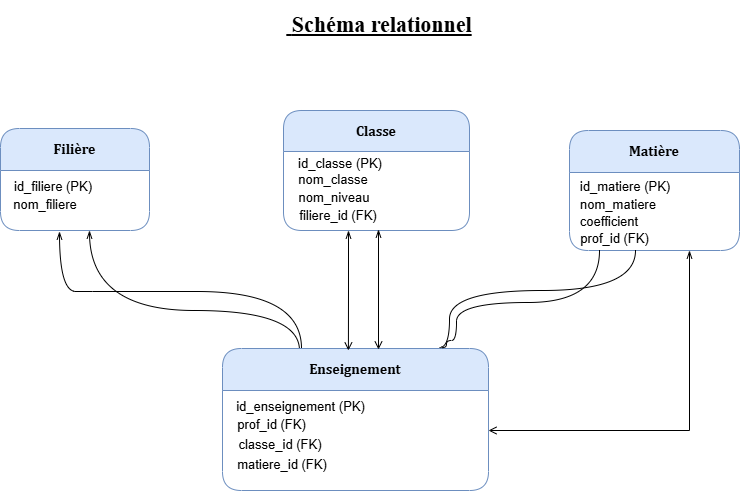

The diagram above was exported from draw.io. Its source (the exported page's mxGraphModel, read from the mxfile embedded in the PNG):
<mxGraphModel dx="1030" dy="613" grid="1" gridSize="10" guides="1" tooltips="1" connect="1" arrows="1" fold="1" page="1" pageScale="1" pageWidth="827" pageHeight="1169" math="0" shadow="0">
  <root>
    <mxCell id="0" />
    <mxCell id="1" parent="0" />
    <mxCell id="sF_0lm4OzAEZCLrIZS6n-31" edge="1" parent="1" style="edgeStyle=orthogonalEdgeStyle;rounded=0;orthogonalLoop=1;jettySize=auto;html=1;curved=1;endArrow=none;endFill=0;startArrow=openThin;startFill=0;">
      <mxGeometry relative="1" as="geometry">
        <Array as="points">
          <mxPoint x="150" y="380" />
          <mxPoint x="360" y="380" />
        </Array>
        <mxPoint x="150" y="300" as="sourcePoint" />
        <mxPoint x="360" y="420" as="targetPoint" />
      </mxGeometry>
    </mxCell>
    <mxCell id="sF_0lm4OzAEZCLrIZS6n-1" parent="1" style="swimlane;whiteSpace=wrap;html=1;startSize=42;rounded=1;fillColor=#dae8fc;strokeColor=#6c8ebf;" value="&lt;font style=&quot;font-size: 14px;&quot; face=&quot;Cambria&quot;&gt;Filière&lt;/font&gt;" vertex="1">
      <mxGeometry height="102" width="149" x="61" y="198" as="geometry">
        <mxRectangle height="30" width="90" x="78" y="171" as="alternateBounds" />
      </mxGeometry>
    </mxCell>
    <mxCell id="sF_0lm4OzAEZCLrIZS6n-2" parent="1" style="text;html=1;whiteSpace=wrap;strokeColor=none;fillColor=none;align=center;verticalAlign=middle;rounded=0;" value="&lt;font style=&quot;font-size: 13px;&quot;&gt;id_filiere (PK)&lt;/font&gt;" vertex="1">
      <mxGeometry height="30" width="100" x="64" y="241" as="geometry" />
    </mxCell>
    <mxCell id="sF_0lm4OzAEZCLrIZS6n-3" parent="1" style="text;html=1;whiteSpace=wrap;strokeColor=none;fillColor=none;align=center;verticalAlign=middle;rounded=0;" value="&lt;font style=&quot;font-size: 13px;&quot;&gt;nom_filiere&lt;/font&gt;" vertex="1">
      <mxGeometry height="32" width="60" x="76" y="258" as="geometry" />
    </mxCell>
    <mxCell id="sF_0lm4OzAEZCLrIZS6n-7" parent="1" style="swimlane;whiteSpace=wrap;html=1;startSize=41;rounded=1;fillColor=#dae8fc;strokeColor=#6c8ebf;" value="&lt;font style=&quot;font-size: 14px;&quot; face=&quot;Cambria&quot;&gt;Classe&lt;/font&gt;" vertex="1">
      <mxGeometry height="120" width="186" x="344" y="180" as="geometry">
        <mxRectangle height="30" width="90" x="78" y="171" as="alternateBounds" />
      </mxGeometry>
    </mxCell>
    <mxCell id="sF_0lm4OzAEZCLrIZS6n-8" parent="1" style="text;html=1;whiteSpace=wrap;strokeColor=none;fillColor=none;align=center;verticalAlign=middle;rounded=0;" value="&lt;font style=&quot;font-size: 13px;&quot;&gt;id_classe (PK)&lt;/font&gt;" vertex="1">
      <mxGeometry height="30" width="100" x="351" y="218" as="geometry" />
    </mxCell>
    <mxCell id="sF_0lm4OzAEZCLrIZS6n-9" parent="1" style="text;html=1;whiteSpace=wrap;strokeColor=none;fillColor=none;align=center;verticalAlign=middle;rounded=0;" value="&lt;font style=&quot;font-size: 13px;&quot;&gt;nom_classe&lt;/font&gt;" vertex="1">
      <mxGeometry height="36" width="60" x="364" y="231" as="geometry" />
    </mxCell>
    <mxCell id="sF_0lm4OzAEZCLrIZS6n-28" edge="1" parent="1" style="edgeStyle=orthogonalEdgeStyle;rounded=0;orthogonalLoop=1;jettySize=auto;html=1;endArrow=none;endFill=0;startArrow=open;startFill=0;">
      <mxGeometry relative="1" as="geometry">
        <mxPoint x="549" y="500" as="sourcePoint" />
        <mxPoint x="750" y="500" as="targetPoint" />
      </mxGeometry>
    </mxCell>
    <mxCell id="sF_0lm4OzAEZCLrIZS6n-14" parent="1" style="swimlane;whiteSpace=wrap;html=1;startSize=42;rounded=1;fillColor=#dae8fc;strokeColor=#6c8ebf;" value="&lt;font style=&quot;font-size: 14px;&quot; face=&quot;Cambria&quot;&gt;Enseignement&lt;/font&gt;" vertex="1">
      <mxGeometry height="142" width="266" x="283" y="418" as="geometry">
        <mxRectangle height="30" width="90" x="78" y="171" as="alternateBounds" />
      </mxGeometry>
    </mxCell>
    <mxCell id="sF_0lm4OzAEZCLrIZS6n-15" parent="1" style="text;html=1;whiteSpace=wrap;strokeColor=none;fillColor=none;align=center;verticalAlign=middle;rounded=0;" value="&lt;font style=&quot;font-size: 13px;&quot;&gt;id_enseignement (PK)&lt;/font&gt;" vertex="1">
      <mxGeometry height="30" width="131" x="296" y="461" as="geometry" />
    </mxCell>
    <mxCell id="sF_0lm4OzAEZCLrIZS6n-16" parent="1" style="text;html=1;whiteSpace=wrap;strokeColor=none;fillColor=none;align=center;verticalAlign=middle;rounded=0;" value="&lt;font style=&quot;font-size: 13px;&quot;&gt;prof_id (FK)&lt;/font&gt;" vertex="1">
      <mxGeometry height="32" width="73" x="296" y="478" as="geometry" />
    </mxCell>
    <mxCell id="sF_0lm4OzAEZCLrIZS6n-17" parent="1" style="text;html=1;whiteSpace=wrap;strokeColor=none;fillColor=none;align=center;verticalAlign=middle;rounded=0;" value="&lt;font style=&quot;font-size: 13px;&quot;&gt;classe_id (FK)&lt;/font&gt;" vertex="1">
      <mxGeometry height="30" width="92" x="295" y="499" as="geometry" />
    </mxCell>
    <mxCell id="sF_0lm4OzAEZCLrIZS6n-18" parent="1" style="text;html=1;whiteSpace=wrap;strokeColor=none;fillColor=none;align=center;verticalAlign=middle;rounded=0;" value="&lt;font style=&quot;font-size: 13px;&quot;&gt;matiere_id (FK)&lt;/font&gt;" vertex="1">
      <mxGeometry height="34" width="94" x="296" y="517" as="geometry" />
    </mxCell>
    <mxCell id="sF_0lm4OzAEZCLrIZS6n-27" edge="1" parent="1" style="edgeStyle=orthogonalEdgeStyle;rounded=0;orthogonalLoop=1;jettySize=auto;html=1;endArrow=none;endFill=0;startArrow=openThin;startFill=0;">
      <mxGeometry relative="1" as="geometry">
        <mxPoint x="750" y="320" as="sourcePoint" />
        <mxPoint x="750" y="500" as="targetPoint" />
      </mxGeometry>
    </mxCell>
    <mxCell id="sF_0lm4OzAEZCLrIZS6n-20" parent="1" style="swimlane;whiteSpace=wrap;html=1;startSize=42;rounded=1;fillColor=#dae8fc;strokeColor=#6c8ebf;direction=east;" value="&lt;font style=&quot;font-size: 14px;&quot; face=&quot;Cambria&quot;&gt;Matière&lt;/font&gt;" vertex="1">
      <mxGeometry height="120" width="170" x="630" y="200" as="geometry">
        <mxRectangle height="30" width="90" x="78" y="171" as="alternateBounds" />
      </mxGeometry>
    </mxCell>
    <mxCell id="sF_0lm4OzAEZCLrIZS6n-21" parent="1" style="text;html=1;whiteSpace=wrap;strokeColor=none;fillColor=none;align=center;verticalAlign=middle;rounded=0;" value="&lt;font style=&quot;font-size: 13px;&quot;&gt;id_matiere (PK)&lt;/font&gt;" vertex="1">
      <mxGeometry height="30" width="100" x="636" y="241" as="geometry" />
    </mxCell>
    <mxCell id="sF_0lm4OzAEZCLrIZS6n-22" parent="1" style="text;html=1;whiteSpace=wrap;strokeColor=none;fillColor=none;align=center;verticalAlign=middle;rounded=0;" value="&lt;font style=&quot;font-size: 13px;&quot;&gt;nom_matiere&lt;/font&gt;" vertex="1">
      <mxGeometry height="32" width="60" x="649" y="258" as="geometry" />
    </mxCell>
    <mxCell id="sF_0lm4OzAEZCLrIZS6n-23" parent="1" style="text;html=1;whiteSpace=wrap;strokeColor=none;fillColor=none;align=center;verticalAlign=middle;rounded=0;" value="&lt;font style=&quot;font-size: 13px;&quot;&gt;coefficient&lt;/font&gt;" vertex="1">
      <mxGeometry height="30" width="60" x="640" y="276" as="geometry" />
    </mxCell>
    <mxCell id="sF_0lm4OzAEZCLrIZS6n-26" parent="1" style="text;html=1;whiteSpace=wrap;strokeColor=none;fillColor=none;align=center;verticalAlign=middle;rounded=0;" value="&lt;p class=&quot;MsoNormal&quot;&gt;&lt;font style=&quot;font-size: 22px;&quot;&gt;&lt;u&gt;&lt;span style=&quot;font-family: &amp;quot;Times New Roman&amp;quot;;&quot;&gt;&amp;nbsp;&lt;/span&gt;&lt;b style=&quot;&quot;&gt;&lt;span class=&quot;15&quot; style=&quot;font-family: &amp;quot;Times New Roman&amp;quot;;&quot;&gt;Schéma relationnel&lt;/span&gt;&lt;/b&gt;&lt;/u&gt;&lt;/font&gt;&lt;/p&gt;" vertex="1">
      <mxGeometry height="30" width="220" x="330" y="80" as="geometry" />
    </mxCell>
    <mxCell id="sF_0lm4OzAEZCLrIZS6n-34" edge="1" parent="1" style="edgeStyle=orthogonalEdgeStyle;rounded=0;orthogonalLoop=1;jettySize=auto;html=1;curved=1;endArrow=none;endFill=0;startArrow=openThin;startFill=0;">
      <mxGeometry relative="1" as="geometry">
        <Array as="points">
          <mxPoint x="153" y="361" />
          <mxPoint x="363" y="361" />
        </Array>
        <mxPoint x="120" y="301" as="sourcePoint" />
        <mxPoint x="362" y="418" as="targetPoint" />
      </mxGeometry>
    </mxCell>
    <mxCell id="sF_0lm4OzAEZCLrIZS6n-35" edge="1" parent="1" style="edgeStyle=orthogonalEdgeStyle;rounded=0;orthogonalLoop=1;jettySize=auto;html=1;entryX=0.541;entryY=0.014;entryDx=0;entryDy=0;entryPerimeter=0;startArrow=openThin;startFill=0;endArrow=open;endFill=0;">
      <mxGeometry relative="1" as="geometry">
        <mxPoint x="409" y="300" as="sourcePoint" />
        <mxPoint x="408.90599999999995" y="419.98800000000006" as="targetPoint" />
      </mxGeometry>
    </mxCell>
    <mxCell id="sF_0lm4OzAEZCLrIZS6n-36" edge="1" parent="1" style="edgeStyle=orthogonalEdgeStyle;rounded=0;orthogonalLoop=1;jettySize=auto;html=1;entryX=0.541;entryY=0.014;entryDx=0;entryDy=0;entryPerimeter=0;startArrow=openThin;startFill=0;endArrow=open;endFill=0;">
      <mxGeometry relative="1" as="geometry">
        <mxPoint x="439" y="299" as="sourcePoint" />
        <mxPoint x="439" y="419" as="targetPoint" />
      </mxGeometry>
    </mxCell>
    <mxCell id="sF_0lm4OzAEZCLrIZS6n-43" edge="1" parent="1" style="edgeStyle=orthogonalEdgeStyle;orthogonalLoop=1;jettySize=auto;html=1;rounded=0;curved=1;endArrow=none;endFill=0;exitX=0.874;exitY=-0.02;exitDx=0;exitDy=0;exitPerimeter=0;" value="">
      <mxGeometry relative="1" width="100" as="geometry">
        <Array as="points">
          <mxPoint x="507" y="417" />
          <mxPoint x="507" y="410" />
          <mxPoint x="517" y="410" />
          <mxPoint x="517" y="372" />
          <mxPoint x="660" y="372" />
        </Array>
        <mxPoint x="502.4839999999999" y="417.1600000000001" as="sourcePoint" />
        <mxPoint x="660" y="320" as="targetPoint" />
      </mxGeometry>
    </mxCell>
    <mxCell id="sF_0lm4OzAEZCLrIZS6n-44" edge="1" parent="1" style="edgeStyle=orthogonalEdgeStyle;orthogonalLoop=1;jettySize=auto;html=1;rounded=0;curved=1;endArrow=none;endFill=0;" value="">
      <mxGeometry relative="1" width="100" as="geometry">
        <Array as="points">
          <mxPoint x="510" y="417" />
          <mxPoint x="510" y="360" />
          <mxPoint x="696" y="360" />
        </Array>
        <mxPoint x="500" y="417" as="sourcePoint" />
        <mxPoint x="696" y="320" as="targetPoint" />
      </mxGeometry>
    </mxCell>
    <mxCell id="F8raUGtBxtnXB4jctqvV-1" parent="1" style="text;html=1;whiteSpace=wrap;strokeColor=none;fillColor=none;align=center;verticalAlign=middle;rounded=0;" value="&lt;font style=&quot;font-size: 13px;&quot;&gt;nom_niveau&lt;/font&gt;" vertex="1">
      <mxGeometry height="30" width="60" x="365" y="252" as="geometry" />
    </mxCell>
    <mxCell id="F8raUGtBxtnXB4jctqvV-2" parent="1" style="text;html=1;whiteSpace=wrap;strokeColor=none;fillColor=none;align=center;verticalAlign=middle;rounded=0;" value="&lt;font style=&quot;font-size: 13px;&quot;&gt;filiere_id (FK)&lt;/font&gt;" vertex="1">
      <mxGeometry height="30" width="94" x="352" y="270" as="geometry" />
    </mxCell>
    <mxCell id="F8raUGtBxtnXB4jctqvV-5" parent="1" style="text;html=1;whiteSpace=wrap;strokeColor=none;fillColor=none;align=center;verticalAlign=middle;rounded=0;" value="&lt;font style=&quot;font-size: 13px;&quot;&gt;prof_id (FK)&lt;/font&gt;" vertex="1">
      <mxGeometry height="30" width="89" x="631" y="293" as="geometry" />
    </mxCell>
  </root>
</mxGraphModel>